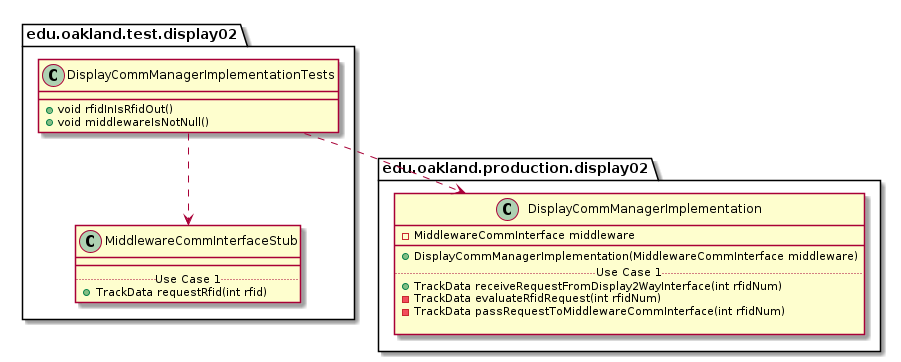

The diagram above was rendered by PlantUML. Its source (embedded in the PNG):
@startuml DisplayCommManagerImplementationTests_DirectDependencies


package edu.oakland.test.display02 {
    class DisplayCommManagerImplementationTests {
        + void rfidInIsRfidOut()
        + void middlewareIsNotNull()
    }
}



package edu.oakland.test.display02 {
    class MiddlewareCommInterfaceStub {
        __
        .. Use Case 1 ..
        + TrackData requestRfid(int rfid)
    }
}

DisplayCommManagerImplementationTests ..> MiddlewareCommInterfaceStub


package edu.oakland.production.display02 {
    class DisplayCommManagerImplementation {
        - MiddlewareCommInterface middleware
        __
        + DisplayCommManagerImplementation(MiddlewareCommInterface middleware)
        .. Use Case 1 ..
        + TrackData receiveRequestFromDisplay2WayInterface(int rfidNum)
        - TrackData evaluateRfidRequest(int rfidNum)
        - TrackData passRequestToMiddlewareCommInterface(int rfidNum)
        
    }
}

DisplayCommManagerImplementationTests ..> DisplayCommManagerImplementation



@enduml